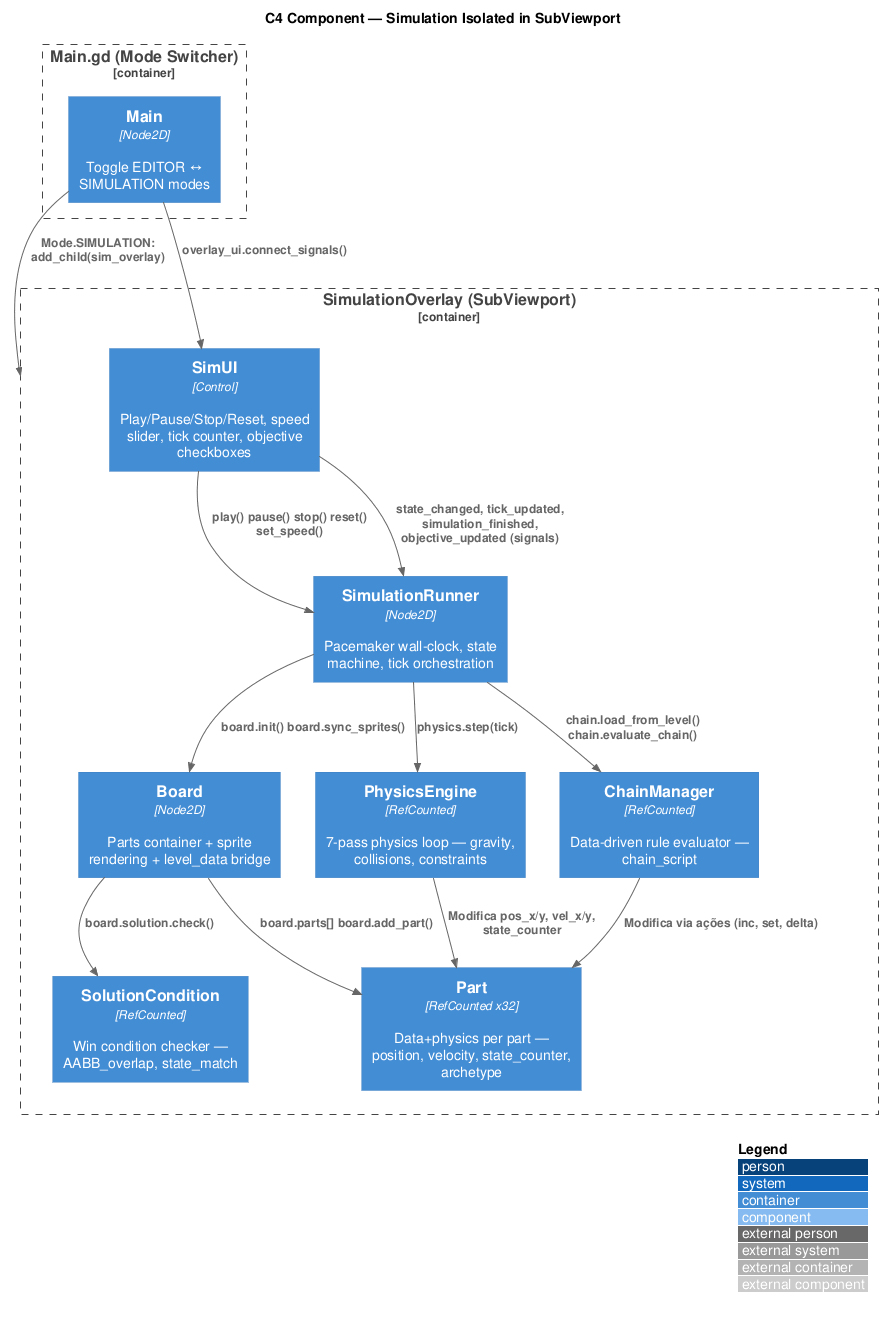

The diagram above was rendered by PlantUML. Its source (embedded in the PNG):
@startuml C4_Simulation_Component
!include ../.plantuml/C4_Component.puml

LAYOUT_WITH_LEGEND()

title C4 Component — Simulation Isolated in SubViewport

Container_Boundary(sim_overlay, "SimulationOverlay (SubViewport)") {
  Container(sim_runner, "SimulationRunner", "Node2D", "Pacemaker wall-clock, state machine, tick orchestration")
  Container(board, "Board", "Node2D", "Parts container + sprite rendering + level_data bridge")
  Container(part, "Part", "RefCounted x32", "Data+physics per part — position, velocity, state_counter, archetype")
  Container(physics_eng, "PhysicsEngine", "RefCounted", "7-pass physics loop — gravity, collisions, constraints")
  Container(chain_mgr, "ChainManager", "RefCounted", "Data-driven rule evaluator — chain_script")
  Container(solution_cond, "SolutionCondition", "RefCounted", "Win condition checker — AABB_overlap, state_match")
  Container(overlay_ui, "SimUI", "Control", "Play/Pause/Stop/Reset, speed slider, tick counter, objective checkboxes")
}

Container_Boundary(godot_main, "Main.gd (Mode Switcher)") {
  Container(main, "Main", "Node2D", "Toggle EDITOR ↔ SIMULATION modes")
}

Rel(overlay_ui, sim_runner, "play() pause() stop() reset() set_speed()")
Rel(overlay_ui, sim_runner, "state_changed, tick_updated, simulation_finished, objective_updated (signals)")
Rel(sim_runner, board, "board.init() board.sync_sprites()")
Rel(sim_runner, chain_mgr, "chain.load_from_level() chain.evaluate_chain()")
Rel(sim_runner, physics_eng, "physics.step(tick)")
Rel(board, part, "board.parts[] board.add_part()")
Rel(physics_eng, part, "Modifica pos_x/y, vel_x/y, state_counter")
Rel(chain_mgr, part, "Modifica via ações (inc, set, delta)")
Rel(board, solution_cond, "board.solution.check()")
Rel(main, sim_overlay, "Mode.SIMULATION: add_child(sim_overlay)")
Rel(main, overlay_ui, "overlay_ui.connect_signals()")

@enduml